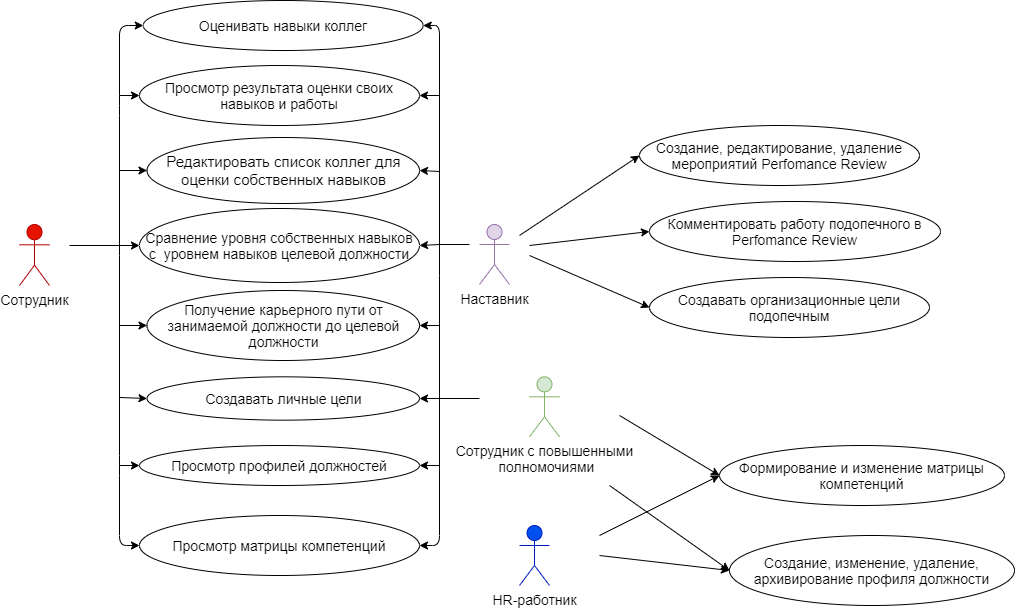

The diagram above was exported from draw.io. Its source (the exported page's mxGraphModel, read from the mxfile embedded in the PNG):
<mxGraphModel dx="1632" dy="426" grid="1" gridSize="10" guides="1" tooltips="1" connect="1" arrows="1" fold="1" page="1" pageScale="1" pageWidth="850" pageHeight="1100" math="0" shadow="0">
  <root>
    <mxCell id="0" />
    <mxCell id="1" parent="0" />
    <mxCell id="1kpd2ttD4Dtdae_MmB7y-1" value="&lt;font color=&quot;#000000&quot; style=&quot;font-size: 14px;&quot;&gt;Сотрудник&lt;/font&gt;" style="shape=umlActor;verticalLabelPosition=bottom;verticalAlign=top;html=1;outlineConnect=0;fillColor=#e51400;strokeColor=#B20000;fontColor=#ffffff;fontSize=14;" vertex="1" parent="1">
      <mxGeometry x="-40" y="239" width="30" height="61" as="geometry" />
    </mxCell>
    <mxCell id="1kpd2ttD4Dtdae_MmB7y-2" value="&lt;font style=&quot;font-size: 14px&quot; color=&quot;#000000&quot;&gt;Наставник&lt;/font&gt;" style="shape=umlActor;verticalLabelPosition=bottom;verticalAlign=top;html=1;outlineConnect=0;fillColor=#e1d5e7;strokeColor=#9673a6;" vertex="1" parent="1">
      <mxGeometry x="420" y="239" width="30" height="60" as="geometry" />
    </mxCell>
    <mxCell id="1kpd2ttD4Dtdae_MmB7y-5" value="&lt;font style=&quot;font-size: 14px&quot;&gt;Оценивать навыки коллег&lt;/font&gt;" style="ellipse;whiteSpace=wrap;html=1;" vertex="1" parent="1">
      <mxGeometry x="83.75" y="15" width="280" height="50" as="geometry" />
    </mxCell>
    <mxCell id="1kpd2ttD4Dtdae_MmB7y-6" value="&lt;font style=&quot;font-size: 15px&quot;&gt;Редактировать список коллег для оценки собственных навыков&lt;/font&gt;" style="ellipse;whiteSpace=wrap;html=1;" vertex="1" parent="1">
      <mxGeometry x="87.5" y="152" width="272.5" height="66" as="geometry" />
    </mxCell>
    <mxCell id="1kpd2ttD4Dtdae_MmB7y-8" value="&lt;font style=&quot;font-size: 14px&quot;&gt;Формирование и изменение матрицы компетенций&lt;/font&gt;" style="ellipse;whiteSpace=wrap;html=1;" vertex="1" parent="1">
      <mxGeometry x="660" y="460" width="285" height="60" as="geometry" />
    </mxCell>
    <mxCell id="1kpd2ttD4Dtdae_MmB7y-10" value="&lt;font style=&quot;font-size: 14px&quot;&gt;Создание, изменение, удаление, архивирование профиля должности&lt;/font&gt;" style="ellipse;whiteSpace=wrap;html=1;" vertex="1" parent="1">
      <mxGeometry x="670" y="550" width="285" height="70" as="geometry" />
    </mxCell>
    <mxCell id="1kpd2ttD4Dtdae_MmB7y-11" value="&lt;font style=&quot;font-size: 14px&quot;&gt;Просмотр профилей должностей&lt;/font&gt;" style="ellipse;whiteSpace=wrap;html=1;" vertex="1" parent="1">
      <mxGeometry x="80" y="460" width="280" height="40" as="geometry" />
    </mxCell>
    <mxCell id="1kpd2ttD4Dtdae_MmB7y-12" value="&lt;font style=&quot;font-size: 14px&quot;&gt;Сравнение уровня собственных навыков с&amp;nbsp; уровнем навыков целевой должности&lt;/font&gt;" style="ellipse;whiteSpace=wrap;html=1;" vertex="1" parent="1">
      <mxGeometry x="80" y="223" width="280" height="74" as="geometry" />
    </mxCell>
    <mxCell id="1kpd2ttD4Dtdae_MmB7y-13" value="&lt;font style=&quot;font-size: 14px&quot;&gt;Получение карьерного пути от занимаемой должности до целевой должности&lt;/font&gt;" style="ellipse;whiteSpace=wrap;html=1;" vertex="1" parent="1">
      <mxGeometry x="87.5" y="305" width="272.5" height="70" as="geometry" />
    </mxCell>
    <mxCell id="1kpd2ttD4Dtdae_MmB7y-14" value="&lt;font color=&quot;#000000&quot; style=&quot;font-size: 14px&quot;&gt;HR-работник&lt;/font&gt;" style="shape=umlActor;verticalLabelPosition=bottom;verticalAlign=top;html=1;outlineConnect=0;fillColor=#0050ef;strokeColor=#001DBC;fontColor=#ffffff;" vertex="1" parent="1">
      <mxGeometry x="460" y="540" width="30" height="60" as="geometry" />
    </mxCell>
    <mxCell id="1kpd2ttD4Dtdae_MmB7y-20" value="&lt;font style=&quot;font-size: 14px&quot;&gt;Создание, редактирование, удаление мероприятий Perfomance Review&lt;/font&gt;" style="ellipse;whiteSpace=wrap;html=1;" vertex="1" parent="1">
      <mxGeometry x="580" y="140" width="280" height="60" as="geometry" />
    </mxCell>
    <mxCell id="1kpd2ttD4Dtdae_MmB7y-21" value="&lt;font style=&quot;font-size: 14px&quot;&gt;Комментировать работу подопечного в Perfomance Review&lt;/font&gt;" style="ellipse;whiteSpace=wrap;html=1;" vertex="1" parent="1">
      <mxGeometry x="590" y="216" width="291" height="60" as="geometry" />
    </mxCell>
    <mxCell id="1kpd2ttD4Dtdae_MmB7y-23" value="" style="endArrow=classic;html=1;entryX=0;entryY=0.5;entryDx=0;entryDy=0;fillColor=#a20025;" edge="1" parent="1" target="1kpd2ttD4Dtdae_MmB7y-76">
      <mxGeometry width="50" height="50" relative="1" as="geometry">
        <mxPoint x="60" y="270" as="sourcePoint" />
        <mxPoint x="-80" y="380" as="targetPoint" />
        <Array as="points">
          <mxPoint x="60" y="480" />
          <mxPoint x="60" y="560" />
        </Array>
      </mxGeometry>
    </mxCell>
    <mxCell id="1kpd2ttD4Dtdae_MmB7y-24" value="" style="endArrow=classic;html=1;entryX=0;entryY=0.5;entryDx=0;entryDy=0;fillColor=#a20025;" edge="1" parent="1" target="1kpd2ttD4Dtdae_MmB7y-12">
      <mxGeometry width="50" height="50" relative="1" as="geometry">
        <mxPoint x="60" y="260" as="sourcePoint" />
        <mxPoint x="80" y="263" as="targetPoint" />
      </mxGeometry>
    </mxCell>
    <mxCell id="1kpd2ttD4Dtdae_MmB7y-25" value="" style="endArrow=classic;html=1;entryX=0;entryY=0.5;entryDx=0;entryDy=0;fillColor=#a20025;" edge="1" parent="1" target="1kpd2ttD4Dtdae_MmB7y-6">
      <mxGeometry width="50" height="50" relative="1" as="geometry">
        <mxPoint x="60" y="185" as="sourcePoint" />
        <mxPoint x="250" y="240" as="targetPoint" />
      </mxGeometry>
    </mxCell>
    <mxCell id="1kpd2ttD4Dtdae_MmB7y-26" value="" style="endArrow=classic;html=1;entryX=0;entryY=0.5;entryDx=0;entryDy=0;fillColor=#a20025;" edge="1" parent="1" target="1kpd2ttD4Dtdae_MmB7y-5">
      <mxGeometry width="50" height="50" relative="1" as="geometry">
        <mxPoint x="60" y="270" as="sourcePoint" />
        <mxPoint x="250" y="310" as="targetPoint" />
        <Array as="points">
          <mxPoint x="60" y="120" />
          <mxPoint x="60" y="40" />
        </Array>
      </mxGeometry>
    </mxCell>
    <mxCell id="1kpd2ttD4Dtdae_MmB7y-27" value="" style="endArrow=classic;html=1;entryX=0;entryY=0.5;entryDx=0;entryDy=0;fillColor=#a20025;" edge="1" parent="1" target="1kpd2ttD4Dtdae_MmB7y-13">
      <mxGeometry width="50" height="50" relative="1" as="geometry">
        <mxPoint x="60" y="340" as="sourcePoint" />
        <mxPoint x="160" y="420" as="targetPoint" />
      </mxGeometry>
    </mxCell>
    <mxCell id="1kpd2ttD4Dtdae_MmB7y-31" value="&lt;font style=&quot;font-size: 14px&quot;&gt;Создавать организационные цели подопечным&lt;/font&gt;" style="ellipse;whiteSpace=wrap;html=1;" vertex="1" parent="1">
      <mxGeometry x="590" y="292" width="280" height="60" as="geometry" />
    </mxCell>
    <mxCell id="1kpd2ttD4Dtdae_MmB7y-32" value="&lt;font style=&quot;font-size: 14px&quot;&gt;Создавать личные цели&lt;/font&gt;" style="ellipse;whiteSpace=wrap;html=1;" vertex="1" parent="1">
      <mxGeometry x="87.5" y="391.34000000000003" width="272.5" height="43.33" as="geometry" />
    </mxCell>
    <mxCell id="1kpd2ttD4Dtdae_MmB7y-33" value="" style="endArrow=classic;html=1;entryX=0;entryY=0.5;entryDx=0;entryDy=0;fillColor=#a20025;" edge="1" parent="1" target="1kpd2ttD4Dtdae_MmB7y-32">
      <mxGeometry width="50" height="50" relative="1" as="geometry">
        <mxPoint x="60" y="412" as="sourcePoint" />
        <mxPoint x="10" y="400" as="targetPoint" />
      </mxGeometry>
    </mxCell>
    <mxCell id="1kpd2ttD4Dtdae_MmB7y-39" value="&lt;font style=&quot;font-size: 14px&quot;&gt;Просмотр результата оценки своих навыков и работы&lt;/font&gt;" style="ellipse;whiteSpace=wrap;html=1;" vertex="1" parent="1">
      <mxGeometry x="80" y="80" width="280" height="60" as="geometry" />
    </mxCell>
    <mxCell id="1kpd2ttD4Dtdae_MmB7y-40" value="" style="endArrow=classic;html=1;fillColor=#a20025;" edge="1" parent="1" target="1kpd2ttD4Dtdae_MmB7y-39">
      <mxGeometry width="50" height="50" relative="1" as="geometry">
        <mxPoint x="60" y="110" as="sourcePoint" />
        <mxPoint x="300" y="210" as="targetPoint" />
      </mxGeometry>
    </mxCell>
    <mxCell id="1kpd2ttD4Dtdae_MmB7y-41" value="" style="endArrow=classic;html=1;entryX=1;entryY=0.5;entryDx=0;entryDy=0;fillColor=#e1d5e7;" edge="1" parent="1" target="1kpd2ttD4Dtdae_MmB7y-5">
      <mxGeometry width="50" height="50" relative="1" as="geometry">
        <mxPoint x="380" y="290" as="sourcePoint" />
        <mxPoint x="300" y="210" as="targetPoint" />
        <Array as="points">
          <mxPoint x="380" y="40" />
        </Array>
      </mxGeometry>
    </mxCell>
    <mxCell id="1kpd2ttD4Dtdae_MmB7y-43" value="" style="endArrow=classic;html=1;entryX=1;entryY=0.5;entryDx=0;entryDy=0;fillColor=#e1d5e7;" edge="1" parent="1" target="1kpd2ttD4Dtdae_MmB7y-39">
      <mxGeometry width="50" height="50" relative="1" as="geometry">
        <mxPoint x="380" y="110" as="sourcePoint" />
        <mxPoint x="300" y="210" as="targetPoint" />
      </mxGeometry>
    </mxCell>
    <mxCell id="1kpd2ttD4Dtdae_MmB7y-44" value="" style="endArrow=classic;html=1;entryX=1;entryY=0.5;entryDx=0;entryDy=0;fillColor=#e1d5e7;" edge="1" parent="1" target="1kpd2ttD4Dtdae_MmB7y-6">
      <mxGeometry width="50" height="50" relative="1" as="geometry">
        <mxPoint x="380" y="186" as="sourcePoint" />
        <mxPoint x="480" y="170" as="targetPoint" />
      </mxGeometry>
    </mxCell>
    <mxCell id="1kpd2ttD4Dtdae_MmB7y-46" value="" style="endArrow=classic;html=1;entryX=1;entryY=0.5;entryDx=0;entryDy=0;fillColor=#e1d5e7;" edge="1" parent="1" target="1kpd2ttD4Dtdae_MmB7y-12">
      <mxGeometry width="50" height="50" relative="1" as="geometry">
        <mxPoint x="380" y="259" as="sourcePoint" />
        <mxPoint x="500" y="210" as="targetPoint" />
      </mxGeometry>
    </mxCell>
    <mxCell id="1kpd2ttD4Dtdae_MmB7y-48" value="" style="endArrow=classic;html=1;entryX=1;entryY=0.5;entryDx=0;entryDy=0;fillColor=#e1d5e7;" edge="1" parent="1" target="1kpd2ttD4Dtdae_MmB7y-76">
      <mxGeometry width="50" height="50" relative="1" as="geometry">
        <mxPoint x="380" y="290" as="sourcePoint" />
        <mxPoint x="320" y="480" as="targetPoint" />
        <Array as="points">
          <mxPoint x="380" y="560" />
        </Array>
      </mxGeometry>
    </mxCell>
    <mxCell id="1kpd2ttD4Dtdae_MmB7y-63" value="" style="endArrow=none;html=1;fillColor=#a20025;" edge="1" parent="1">
      <mxGeometry width="50" height="50" relative="1" as="geometry">
        <mxPoint x="10" y="260" as="sourcePoint" />
        <mxPoint x="60" y="260" as="targetPoint" />
      </mxGeometry>
    </mxCell>
    <mxCell id="1kpd2ttD4Dtdae_MmB7y-67" value="" style="endArrow=none;html=1;fontSize=14;fillColor=#e1d5e7;" edge="1" parent="1">
      <mxGeometry width="50" height="50" relative="1" as="geometry">
        <mxPoint x="380" y="259" as="sourcePoint" />
        <mxPoint x="410" y="259" as="targetPoint" />
      </mxGeometry>
    </mxCell>
    <mxCell id="1kpd2ttD4Dtdae_MmB7y-69" value="" style="endArrow=classic;html=1;fontSize=14;entryX=0;entryY=0.5;entryDx=0;entryDy=0;fillColor=#e1d5e7;" edge="1" parent="1" target="1kpd2ttD4Dtdae_MmB7y-20">
      <mxGeometry width="50" height="50" relative="1" as="geometry">
        <mxPoint x="460" y="250" as="sourcePoint" />
        <mxPoint x="550" y="160" as="targetPoint" />
      </mxGeometry>
    </mxCell>
    <mxCell id="1kpd2ttD4Dtdae_MmB7y-70" value="" style="endArrow=classic;html=1;fontSize=14;entryX=0;entryY=0.5;entryDx=0;entryDy=0;fillColor=#e1d5e7;" edge="1" parent="1" target="1kpd2ttD4Dtdae_MmB7y-21">
      <mxGeometry width="50" height="50" relative="1" as="geometry">
        <mxPoint x="470" y="260" as="sourcePoint" />
        <mxPoint x="580" y="310" as="targetPoint" />
      </mxGeometry>
    </mxCell>
    <mxCell id="1kpd2ttD4Dtdae_MmB7y-71" value="" style="endArrow=classic;html=1;fontSize=14;entryX=0;entryY=0.5;entryDx=0;entryDy=0;fillColor=#e1d5e7;" edge="1" parent="1" target="1kpd2ttD4Dtdae_MmB7y-31">
      <mxGeometry width="50" height="50" relative="1" as="geometry">
        <mxPoint x="470" y="270" as="sourcePoint" />
        <mxPoint x="632" y="270" as="targetPoint" />
      </mxGeometry>
    </mxCell>
    <mxCell id="1kpd2ttD4Dtdae_MmB7y-76" value="&lt;span style=&quot;font-size: 14px&quot;&gt;Просмотр матрицы компетенций&lt;/span&gt;" style="ellipse;whiteSpace=wrap;html=1;" vertex="1" parent="1">
      <mxGeometry x="80" y="530" width="280" height="60" as="geometry" />
    </mxCell>
    <mxCell id="1kpd2ttD4Dtdae_MmB7y-77" value="" style="endArrow=classic;html=1;fontSize=14;entryX=0;entryY=0.5;entryDx=0;entryDy=0;fillColor=#a20025;" edge="1" parent="1" target="1kpd2ttD4Dtdae_MmB7y-11">
      <mxGeometry width="50" height="50" relative="1" as="geometry">
        <mxPoint x="60" y="480" as="sourcePoint" />
        <mxPoint x="420" y="580" as="targetPoint" />
      </mxGeometry>
    </mxCell>
    <mxCell id="1kpd2ttD4Dtdae_MmB7y-78" value="" style="endArrow=classic;html=1;fontSize=14;entryX=1;entryY=0.5;entryDx=0;entryDy=0;fillColor=#e1d5e7;" edge="1" parent="1" target="1kpd2ttD4Dtdae_MmB7y-13">
      <mxGeometry width="50" height="50" relative="1" as="geometry">
        <mxPoint x="380" y="340" as="sourcePoint" />
        <mxPoint x="530" y="440" as="targetPoint" />
      </mxGeometry>
    </mxCell>
    <mxCell id="1kpd2ttD4Dtdae_MmB7y-81" value="" style="endArrow=classic;html=1;fontSize=14;entryX=1;entryY=0.5;entryDx=0;entryDy=0;fillColor=#e1d5e7;" edge="1" parent="1" target="1kpd2ttD4Dtdae_MmB7y-11">
      <mxGeometry width="50" height="50" relative="1" as="geometry">
        <mxPoint x="380" y="480" as="sourcePoint" />
        <mxPoint x="490" y="450" as="targetPoint" />
      </mxGeometry>
    </mxCell>
    <mxCell id="1kpd2ttD4Dtdae_MmB7y-82" value="" style="endArrow=classic;html=1;fontSize=14;entryX=1;entryY=0.5;entryDx=0;entryDy=0;fillColor=#e1d5e7;" edge="1" parent="1" target="1kpd2ttD4Dtdae_MmB7y-32">
      <mxGeometry width="50" height="50" relative="1" as="geometry">
        <mxPoint x="380" y="413" as="sourcePoint" />
        <mxPoint x="480" y="440" as="targetPoint" />
      </mxGeometry>
    </mxCell>
    <mxCell id="1kpd2ttD4Dtdae_MmB7y-86" value="Сотрудник с повышенными&lt;br&gt;&amp;nbsp;полномочиями" style="shape=umlActor;verticalLabelPosition=bottom;verticalAlign=top;html=1;outlineConnect=0;fontSize=14;fillColor=#d5e8d4;strokeColor=#82b366;" vertex="1" parent="1">
      <mxGeometry x="470" y="391.34" width="30" height="60" as="geometry" />
    </mxCell>
    <mxCell id="1kpd2ttD4Dtdae_MmB7y-87" value="" style="endArrow=none;html=1;strokeColor=#000000;fontSize=14;" edge="1" parent="1">
      <mxGeometry width="50" height="50" relative="1" as="geometry">
        <mxPoint x="420" y="413" as="sourcePoint" />
        <mxPoint x="380" y="413" as="targetPoint" />
      </mxGeometry>
    </mxCell>
    <mxCell id="1kpd2ttD4Dtdae_MmB7y-90" value="" style="endArrow=classic;html=1;strokeColor=#000000;fontSize=14;entryX=0;entryY=0.5;entryDx=0;entryDy=0;" edge="1" parent="1" target="1kpd2ttD4Dtdae_MmB7y-8">
      <mxGeometry width="50" height="50" relative="1" as="geometry">
        <mxPoint x="540" y="550" as="sourcePoint" />
        <mxPoint x="700" y="490" as="targetPoint" />
      </mxGeometry>
    </mxCell>
    <mxCell id="1kpd2ttD4Dtdae_MmB7y-91" value="" style="endArrow=classic;html=1;strokeColor=#000000;fontSize=14;entryX=0;entryY=0.5;entryDx=0;entryDy=0;" edge="1" parent="1" target="1kpd2ttD4Dtdae_MmB7y-10">
      <mxGeometry width="50" height="50" relative="1" as="geometry">
        <mxPoint x="540" y="570" as="sourcePoint" />
        <mxPoint x="590" y="730" as="targetPoint" />
      </mxGeometry>
    </mxCell>
    <mxCell id="1kpd2ttD4Dtdae_MmB7y-92" value="" style="endArrow=classic;html=1;strokeColor=#000000;fontSize=14;entryX=0;entryY=0.5;entryDx=0;entryDy=0;" edge="1" parent="1" target="1kpd2ttD4Dtdae_MmB7y-8">
      <mxGeometry width="50" height="50" relative="1" as="geometry">
        <mxPoint x="560" y="430" as="sourcePoint" />
        <mxPoint x="660" y="480" as="targetPoint" />
      </mxGeometry>
    </mxCell>
    <mxCell id="1kpd2ttD4Dtdae_MmB7y-93" value="" style="endArrow=classic;html=1;strokeColor=#000000;fontSize=14;entryX=0;entryY=0.5;entryDx=0;entryDy=0;" edge="1" parent="1" target="1kpd2ttD4Dtdae_MmB7y-10">
      <mxGeometry width="50" height="50" relative="1" as="geometry">
        <mxPoint x="550" y="500" as="sourcePoint" />
        <mxPoint x="410" y="620" as="targetPoint" />
      </mxGeometry>
    </mxCell>
  </root>
</mxGraphModel>